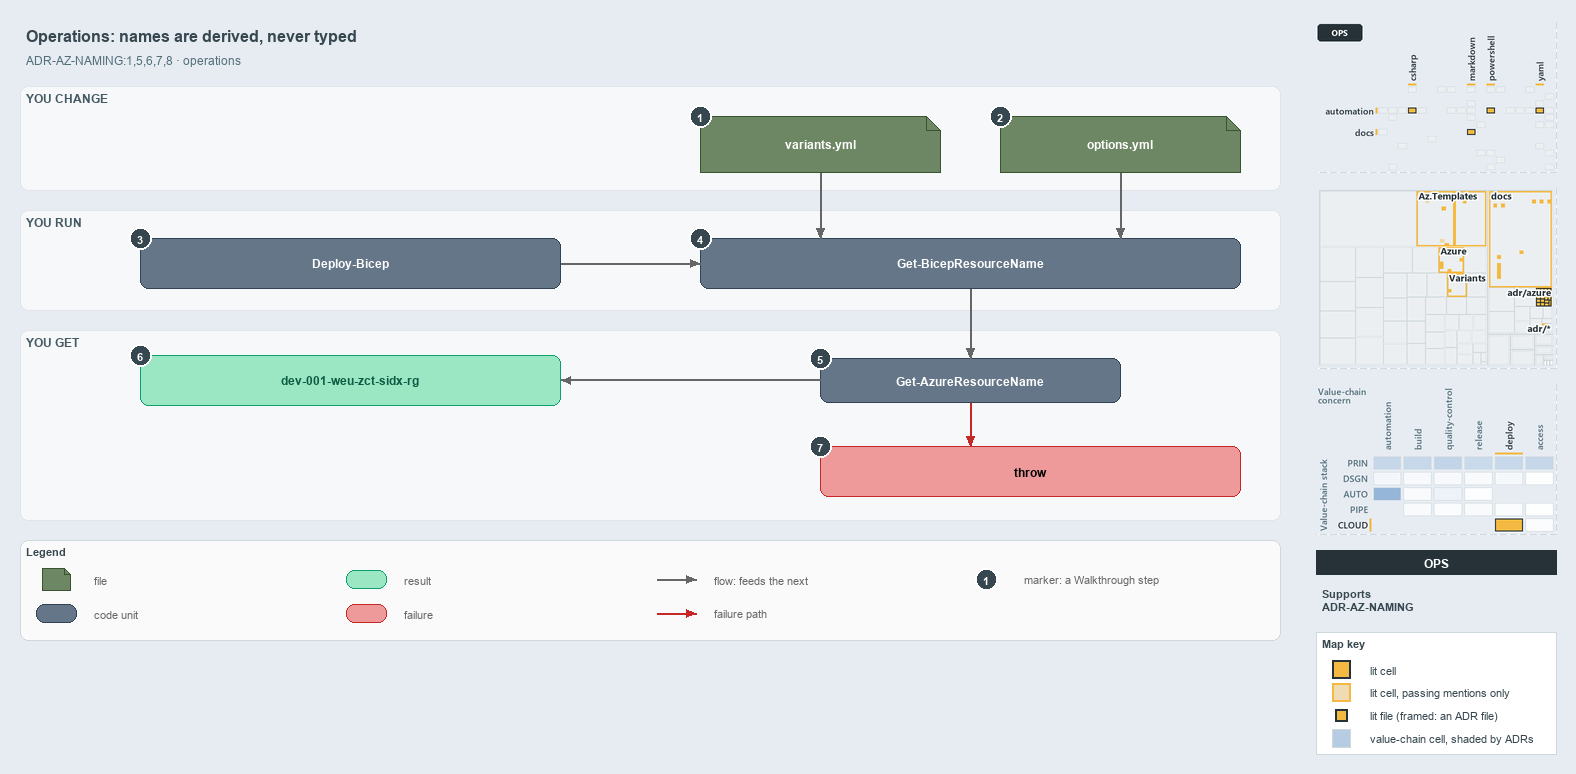

The diagram above was exported from draw.io. Its source (the exported page's mxGraphModel, read from the mxfile embedded in the PNG):
<mxGraphModel dx="1024" dy="768" grid="0" gridSize="10" guides="1" tooltips="1" connect="1" arrows="1" fold="1" page="1" pageScale="1" pageWidth="1572" pageHeight="654" background="#E6ECF2" math="0" shadow="0">
  <root>
    <mxCell id="0" />
    <mxCell id="1" parent="0" />
    <mxCell id="title" value="Operations: names are derived, never typed" style="text;html=1;align=left;verticalAlign=middle;fontSize=16;fontStyle=1;fontColor=#37474F;" vertex="1" parent="1">
      <mxGeometry x="20" y="14" width="1260" height="30" as="geometry" />
    </mxCell>
    <mxCell id="subtitle" value="ADR-AZ-NAMING:1,5,6,7,8 · operations" style="text;html=1;align=left;verticalAlign=middle;fontSize=12;fontColor=#546E7A;" vertex="1" parent="1">
      <mxGeometry x="20" y="44" width="1240" height="20" as="geometry" />
    </mxCell>
    <mxCell id="band-change" value="YOU CHANGE" style="rounded=1;html=1;arcSize=3;fillColor=#F6F8FA;strokeColor=#E1E4E8;verticalAlign=top;align=left;spacingLeft=8;fontStyle=1;fontSize=12;fontColor=#455A64;" vertex="1" parent="1">
      <mxGeometry x="20" y="80" width="1260" height="104" as="geometry" />
    </mxCell>
    <mxCell id="band-run" value="YOU RUN" style="rounded=1;html=1;arcSize=3;fillColor=#F6F8FA;strokeColor=#E1E4E8;verticalAlign=top;align=left;spacingLeft=8;fontStyle=1;fontSize=12;fontColor=#455A64;" vertex="1" parent="1">
      <mxGeometry x="20" y="204" width="1260" height="100" as="geometry" />
    </mxCell>
    <mxCell id="band-get" value="YOU GET" style="rounded=1;html=1;arcSize=3;fillColor=#F6F8FA;strokeColor=#E1E4E8;verticalAlign=top;align=left;spacingLeft=8;fontStyle=1;fontSize=12;fontColor=#455A64;" vertex="1" parent="1">
      <mxGeometry x="20" y="324" width="1260" height="190" as="geometry" />
    </mxCell>
    <mxCell id="variants" value="&lt;b&gt;variants.yml&lt;/b&gt;" style="shape=note;size=14;whiteSpace=wrap;html=1;fillColor=#6d8764;strokeColor=#3a5431;fontColor=#FFFFFF;fontSize=12;" vertex="1" parent="1">
      <mxGeometry x="700" y="110" width="240" height="56" as="geometry" />
    </mxCell>
    <mxCell id="options" value="&lt;b&gt;options.yml&lt;/b&gt;" style="shape=note;size=14;whiteSpace=wrap;html=1;fillColor=#6d8764;strokeColor=#3a5431;fontColor=#FFFFFF;fontSize=12;" vertex="1" parent="1">
      <mxGeometry x="1000" y="110" width="240" height="56" as="geometry" />
    </mxCell>
    <mxCell id="deploy" value="&lt;b&gt;Deploy-Bicep&lt;/b&gt;" style="rounded=1;whiteSpace=wrap;html=1;arcSize=20;fillColor=#647687;strokeColor=#314354;fontColor=#FFFFFF;fontSize=12;" vertex="1" parent="1">
      <mxGeometry x="140" y="232" width="420" height="50" as="geometry" />
    </mxCell>
    <mxCell id="preview" value="&lt;b&gt;Get-BicepResourceName&lt;/b&gt;" style="rounded=1;whiteSpace=wrap;html=1;arcSize=20;fillColor=#647687;strokeColor=#314354;fontColor=#FFFFFF;fontSize=12;" vertex="1" parent="1">
      <mxGeometry x="700" y="232" width="540" height="50" as="geometry" />
    </mxCell>
    <mxCell id="namer" value="&lt;b&gt;Get-AzureResourceName&lt;/b&gt;" style="rounded=1;whiteSpace=wrap;html=1;arcSize=20;fillColor=#647687;strokeColor=#314354;fontColor=#FFFFFF;fontSize=12;" vertex="1" parent="1">
      <mxGeometry x="820" y="352" width="300" height="44" as="geometry" />
    </mxCell>
    <mxCell id="name" value="&lt;b&gt;dev-001-weu-zct-sidx-rg&lt;/b&gt;" style="rounded=1;whiteSpace=wrap;html=1;arcSize=20;fillColor=#9BE7C4;strokeColor=#0E9F6E;fontColor=#0B5C43;fontSize=12;" vertex="1" parent="1">
      <mxGeometry x="140" y="349" width="420" height="50" as="geometry" />
    </mxCell>
    <mxCell id="throw" value="&lt;b&gt;throw&lt;/b&gt;" style="rounded=1;whiteSpace=wrap;html=1;arcSize=20;fillColor=#EF9A9A;strokeColor=#C62828;fontSize=12;" vertex="1" parent="1">
      <mxGeometry x="820" y="440" width="420" height="50" as="geometry" />
    </mxCell>
    <mxCell id="p-edge-variants-preview-a" value="" style="text;html=1;strokeColor=none;fillColor=none;" vertex="1" parent="1">
      <mxGeometry x="820" y="166" width="1" height="1" as="geometry" />
    </mxCell>
    <mxCell id="p-edge-variants-preview-b" value="" style="text;html=1;strokeColor=none;fillColor=none;" vertex="1" parent="1">
      <mxGeometry x="820" y="232" width="1" height="1" as="geometry" />
    </mxCell>
    <mxCell id="edge-variants-preview" value="" style="edgeStyle=orthogonalEdgeStyle;rounded=1;html=1;fontSize=11;endArrow=block;strokeColor=#666666;" edge="1" parent="1" source="p-edge-variants-preview-a" target="p-edge-variants-preview-b">
      <mxGeometry relative="1" as="geometry" />
    </mxCell>
    <mxCell id="p-edge-options-preview-a" value="" style="text;html=1;strokeColor=none;fillColor=none;" vertex="1" parent="1">
      <mxGeometry x="1120" y="166" width="1" height="1" as="geometry" />
    </mxCell>
    <mxCell id="p-edge-options-preview-b" value="" style="text;html=1;strokeColor=none;fillColor=none;" vertex="1" parent="1">
      <mxGeometry x="1120" y="232" width="1" height="1" as="geometry" />
    </mxCell>
    <mxCell id="edge-options-preview" value="" style="edgeStyle=orthogonalEdgeStyle;rounded=1;html=1;fontSize=11;endArrow=block;strokeColor=#666666;" edge="1" parent="1" source="p-edge-options-preview-a" target="p-edge-options-preview-b">
      <mxGeometry relative="1" as="geometry" />
    </mxCell>
    <mxCell id="p-edge-deploy-preview-a" value="" style="text;html=1;strokeColor=none;fillColor=none;" vertex="1" parent="1">
      <mxGeometry x="560" y="257" width="1" height="1" as="geometry" />
    </mxCell>
    <mxCell id="p-edge-deploy-preview-b" value="" style="text;html=1;strokeColor=none;fillColor=none;" vertex="1" parent="1">
      <mxGeometry x="700" y="257" width="1" height="1" as="geometry" />
    </mxCell>
    <mxCell id="edge-deploy-preview" value="" style="edgeStyle=orthogonalEdgeStyle;rounded=1;html=1;fontSize=11;endArrow=block;strokeColor=#666666;" edge="1" parent="1" source="p-edge-deploy-preview-a" target="p-edge-deploy-preview-b">
      <mxGeometry relative="1" as="geometry" />
    </mxCell>
    <mxCell id="p-edge-preview-namer-a" value="" style="text;html=1;strokeColor=none;fillColor=none;" vertex="1" parent="1">
      <mxGeometry x="970" y="282" width="1" height="1" as="geometry" />
    </mxCell>
    <mxCell id="p-edge-preview-namer-b" value="" style="text;html=1;strokeColor=none;fillColor=none;" vertex="1" parent="1">
      <mxGeometry x="970" y="352" width="1" height="1" as="geometry" />
    </mxCell>
    <mxCell id="edge-preview-namer" value="" style="edgeStyle=orthogonalEdgeStyle;rounded=1;html=1;fontSize=11;endArrow=block;strokeColor=#666666;" edge="1" parent="1" source="p-edge-preview-namer-a" target="p-edge-preview-namer-b">
      <mxGeometry relative="1" as="geometry" />
    </mxCell>
    <mxCell id="p-edge-namer-name-a" value="" style="text;html=1;strokeColor=none;fillColor=none;" vertex="1" parent="1">
      <mxGeometry x="820" y="374" width="1" height="1" as="geometry" />
    </mxCell>
    <mxCell id="p-edge-namer-name-b" value="" style="text;html=1;strokeColor=none;fillColor=none;" vertex="1" parent="1">
      <mxGeometry x="560" y="374" width="1" height="1" as="geometry" />
    </mxCell>
    <mxCell id="edge-namer-name" value="" style="edgeStyle=orthogonalEdgeStyle;rounded=1;html=1;fontSize=11;endArrow=block;strokeColor=#666666;" edge="1" parent="1" source="p-edge-namer-name-a" target="p-edge-namer-name-b">
      <mxGeometry relative="1" as="geometry" />
    </mxCell>
    <mxCell id="p-edge-namer-throw-a" value="" style="text;html=1;strokeColor=none;fillColor=none;" vertex="1" parent="1">
      <mxGeometry x="970" y="396" width="1" height="1" as="geometry" />
    </mxCell>
    <mxCell id="p-edge-namer-throw-b" value="" style="text;html=1;strokeColor=none;fillColor=none;" vertex="1" parent="1">
      <mxGeometry x="970" y="440" width="1" height="1" as="geometry" />
    </mxCell>
    <mxCell id="edge-namer-throw" value="" style="edgeStyle=orthogonalEdgeStyle;rounded=1;html=1;fontSize=11;endArrow=block;strokeColor=#C62828;" edge="1" parent="1" source="p-edge-namer-throw-a" target="p-edge-namer-throw-b">
      <mxGeometry relative="1" as="geometry" />
    </mxCell>
    <mxCell id="mark-1" value="1" style="ellipse;html=1;fillColor=#37474F;strokeColor=#FFFFFF;strokeWidth=2;fontColor=#FFFFFF;fontStyle=1;fontSize=11;" vertex="1" parent="1">
      <mxGeometry x="689" y="99" width="22" height="22" as="geometry" />
    </mxCell>
    <mxCell id="mark-2" value="2" style="ellipse;html=1;fillColor=#37474F;strokeColor=#FFFFFF;strokeWidth=2;fontColor=#FFFFFF;fontStyle=1;fontSize=11;" vertex="1" parent="1">
      <mxGeometry x="989" y="99" width="22" height="22" as="geometry" />
    </mxCell>
    <mxCell id="mark-3" value="3" style="ellipse;html=1;fillColor=#37474F;strokeColor=#FFFFFF;strokeWidth=2;fontColor=#FFFFFF;fontStyle=1;fontSize=11;" vertex="1" parent="1">
      <mxGeometry x="129" y="221" width="22" height="22" as="geometry" />
    </mxCell>
    <mxCell id="mark-4" value="4" style="ellipse;html=1;fillColor=#37474F;strokeColor=#FFFFFF;strokeWidth=2;fontColor=#FFFFFF;fontStyle=1;fontSize=11;" vertex="1" parent="1">
      <mxGeometry x="689" y="221" width="22" height="22" as="geometry" />
    </mxCell>
    <mxCell id="mark-5" value="5" style="ellipse;html=1;fillColor=#37474F;strokeColor=#FFFFFF;strokeWidth=2;fontColor=#FFFFFF;fontStyle=1;fontSize=11;" vertex="1" parent="1">
      <mxGeometry x="809" y="341" width="22" height="22" as="geometry" />
    </mxCell>
    <mxCell id="mark-6" value="6" style="ellipse;html=1;fillColor=#37474F;strokeColor=#FFFFFF;strokeWidth=2;fontColor=#FFFFFF;fontStyle=1;fontSize=11;" vertex="1" parent="1">
      <mxGeometry x="129" y="338" width="22" height="22" as="geometry" />
    </mxCell>
    <mxCell id="mark-7" value="7" style="ellipse;html=1;fillColor=#37474F;strokeColor=#FFFFFF;strokeWidth=2;fontColor=#FFFFFF;fontStyle=1;fontSize=11;" vertex="1" parent="1">
      <mxGeometry x="809" y="429" width="22" height="22" as="geometry" />
    </mxCell>
    <mxCell id="legend" value="&lt;b&gt;Legend&lt;/b&gt;" style="rounded=1;whiteSpace=wrap;html=1;arcSize=6;fillColor=#FAFAFA;strokeColor=#CFD8DC;align=left;verticalAlign=top;spacing=8;fontSize=11;fontColor=#37474F;" vertex="1" parent="1">
      <mxGeometry x="20" y="534" width="1260" height="100" as="geometry" />
    </mxCell>
    <mxCell id="legend-1" value="" style="shape=note;size=6;whiteSpace=wrap;html=1;fillColor=#6d8764;strokeColor=#3a5431;fontColor=#FFFFFF;" vertex="1" parent="1">
      <mxGeometry x="42" y="562" width="28" height="22" as="geometry" />
    </mxCell>
    <mxCell id="legend-1-text" value="file" style="text;html=1;align=left;verticalAlign=middle;fontSize=11;fontColor=#666666;" vertex="1" parent="1">
      <mxGeometry x="88" y="563" width="250" height="20" as="geometry" />
    </mxCell>
    <mxCell id="legend-2" value="" style="rounded=1;whiteSpace=wrap;html=1;arcSize=20;fillColor=#647687;strokeColor=#314354;fontColor=#FFFFFF;" vertex="1" parent="1">
      <mxGeometry x="36" y="598" width="40" height="18" as="geometry" />
    </mxCell>
    <mxCell id="legend-2-text" value="code unit" style="text;html=1;align=left;verticalAlign=middle;fontSize=11;fontColor=#666666;" vertex="1" parent="1">
      <mxGeometry x="88" y="597" width="250" height="20" as="geometry" />
    </mxCell>
    <mxCell id="legend-3" value="" style="rounded=1;whiteSpace=wrap;html=1;arcSize=20;fillColor=#9BE7C4;strokeColor=#0E9F6E;fontColor=#0B5C43;" vertex="1" parent="1">
      <mxGeometry x="346" y="564" width="40" height="18" as="geometry" />
    </mxCell>
    <mxCell id="legend-3-text" value="result" style="text;html=1;align=left;verticalAlign=middle;fontSize=11;fontColor=#666666;" vertex="1" parent="1">
      <mxGeometry x="398" y="563" width="250" height="20" as="geometry" />
    </mxCell>
    <mxCell id="legend-4" value="" style="rounded=1;whiteSpace=wrap;html=1;arcSize=20;fillColor=#EF9A9A;strokeColor=#C62828;" vertex="1" parent="1">
      <mxGeometry x="346" y="598" width="40" height="18" as="geometry" />
    </mxCell>
    <mxCell id="legend-4-text" value="failure" style="text;html=1;align=left;verticalAlign=middle;fontSize=11;fontColor=#666666;" vertex="1" parent="1">
      <mxGeometry x="398" y="597" width="250" height="20" as="geometry" />
    </mxCell>
    <mxCell id="legend-5-a" value="" style="text;html=1;strokeColor=none;fillColor=none;" vertex="1" parent="1">
      <mxGeometry x="656" y="573" width="1" height="1" as="geometry" />
    </mxCell>
    <mxCell id="legend-5-b" value="" style="text;html=1;strokeColor=none;fillColor=none;" vertex="1" parent="1">
      <mxGeometry x="696" y="573" width="1" height="1" as="geometry" />
    </mxCell>
    <mxCell id="legend-5" value="" style="edgeStyle=orthogonalEdgeStyle;rounded=1;html=1;endArrow=block;strokeColor=#666666;" edge="1" parent="1" source="legend-5-a" target="legend-5-b">
      <mxGeometry relative="1" as="geometry" />
    </mxCell>
    <mxCell id="legend-5-text" value="flow: feeds the next" style="text;html=1;align=left;verticalAlign=middle;fontSize=11;fontColor=#666666;" vertex="1" parent="1">
      <mxGeometry x="708" y="563" width="250" height="20" as="geometry" />
    </mxCell>
    <mxCell id="legend-6-a" value="" style="text;html=1;strokeColor=none;fillColor=none;" vertex="1" parent="1">
      <mxGeometry x="656" y="607" width="1" height="1" as="geometry" />
    </mxCell>
    <mxCell id="legend-6-b" value="" style="text;html=1;strokeColor=none;fillColor=none;" vertex="1" parent="1">
      <mxGeometry x="696" y="607" width="1" height="1" as="geometry" />
    </mxCell>
    <mxCell id="legend-6" value="" style="edgeStyle=orthogonalEdgeStyle;rounded=1;html=1;endArrow=block;strokeColor=#C62828;" edge="1" parent="1" source="legend-6-a" target="legend-6-b">
      <mxGeometry relative="1" as="geometry" />
    </mxCell>
    <mxCell id="legend-6-text" value="failure path" style="text;html=1;align=left;verticalAlign=middle;fontSize=11;fontColor=#666666;" vertex="1" parent="1">
      <mxGeometry x="708" y="597" width="250" height="20" as="geometry" />
    </mxCell>
    <mxCell id="legend-7" value="1" style="ellipse;html=1;fillColor=#37474F;strokeColor=#FFFFFF;strokeWidth=2;fontColor=#FFFFFF;fontStyle=1;fontSize=11;" vertex="1" parent="1">
      <mxGeometry x="975" y="562" width="22" height="22" as="geometry" />
    </mxCell>
    <mxCell id="legend-7-text" value="marker: a Walkthrough step" style="text;html=1;align=left;verticalAlign=middle;fontSize=11;fontColor=#666666;" vertex="1" parent="1">
      <mxGeometry x="1018" y="563" width="250" height="20" as="geometry" />
    </mxCell>
    <mxCell id="minimap-grid" value="" style="shape=image;html=1;imageAspect=0;aspect=fixed;verticalLabelPosition=bottom;strokeColor=#CFD8DC;dashed=1;fillColor=#FAFAFA;image=data:image/png,(base64 omitted: 12492 chars);" vertex="1" parent="1">
      <mxGeometry x="1316" y="16" width="240" height="150" as="geometry" />
    </mxCell>
    <mxCell id="minimap-tree" value="" style="shape=image;html=1;imageAspect=0;aspect=fixed;verticalLabelPosition=bottom;strokeColor=#CFD8DC;dashed=1;fillColor=#FAFAFA;image=data:image/png,(base64 omitted: 18456 chars);" vertex="1" parent="1">
      <mxGeometry x="1316" y="182" width="240" height="180" as="geometry" />
    </mxCell>
    <mxCell id="minimap-chain" value="" style="shape=image;html=1;imageAspect=0;aspect=fixed;verticalLabelPosition=bottom;strokeColor=#CFD8DC;dashed=1;fillColor=#FAFAFA;image=data:image/png,(base64 omitted: 22764 chars);" vertex="1" parent="1">
      <mxGeometry x="1316" y="378" width="240" height="150" as="geometry" />
    </mxCell>
    <mxCell id="lens-badge" value="OPS" style="rounded=0;whiteSpace=wrap;html=1;align=center;verticalAlign=middle;fontSize=12;fontStyle=1;fontColor=#FFFFFF;fillColor=#263238;strokeColor=none;" vertex="1" parent="1">
      <mxGeometry x="1316" y="544" width="240" height="24" as="geometry" />
    </mxCell>
    <mxCell id="supports" value="&lt;b&gt;Supports&lt;/b&gt;&lt;br&gt;ADR-AZ-NAMING" style="text;html=1;whiteSpace=wrap;align=left;verticalAlign=top;fontSize=11;fontColor=#37474F;" vertex="1" parent="1">
      <mxGeometry x="1316" y="576" width="240" height="38" as="geometry" />
    </mxCell>
    <mxCell id="mapkey" value="&lt;b&gt;Map key&lt;/b&gt;" style="rounded=0;whiteSpace=wrap;html=1;align=left;verticalAlign=top;fontSize=11;fontColor=#37474F;fillColor=#FFFFFF;strokeColor=#CFD8DC;spacingLeft=8;spacingTop=2;" vertex="1" parent="1">
      <mxGeometry x="1316" y="626" width="240" height="122" as="geometry" />
    </mxCell>
    <mxCell id="mapkey-lit" value="" style="rounded=0;html=1;fillColor=#F4B942;strokeColor=#263238;strokeWidth=2;" vertex="1" parent="1">
      <mxGeometry x="1332.0" y="654.0" width="18" height="18" as="geometry" />
    </mxCell>
    <mxCell id="mapkey-lit-text" value="lit cell" style="text;html=1;align=left;verticalAlign=middle;fontSize=11;fontColor=#37474F;" vertex="1" parent="1">
      <mxGeometry x="1364" y="653" width="184" height="20" as="geometry" />
    </mxCell>
    <mxCell id="mapkey-touched" value="" style="rounded=0;html=1;fillColor=#EFDCB4;strokeColor=#F4B942;strokeWidth=2;" vertex="1" parent="1">
      <mxGeometry x="1332.0" y="677.0" width="18" height="18" as="geometry" />
    </mxCell>
    <mxCell id="mapkey-touched-text" value="lit cell, passing mentions only" style="text;html=1;align=left;verticalAlign=middle;fontSize=11;fontColor=#37474F;" vertex="1" parent="1">
      <mxGeometry x="1364" y="676" width="184" height="20" as="geometry" />
    </mxCell>
    <mxCell id="mapkey-file" value="" style="rounded=0;html=1;fillColor=#F4B942;strokeColor=#263238;strokeWidth=2;" vertex="1" parent="1">
      <mxGeometry x="1335.0" y="703.0" width="12" height="12" as="geometry" />
    </mxCell>
    <mxCell id="mapkey-file-text" value="lit file (framed: an ADR file)" style="text;html=1;align=left;verticalAlign=middle;fontSize=11;fontColor=#37474F;" vertex="1" parent="1">
      <mxGeometry x="1364" y="699" width="184" height="20" as="geometry" />
    </mxCell>
    <mxCell id="mapkey-shade" value="" style="rounded=0;html=1;fillColor=#B5CCE3;strokeColor=#CFD8DC;" vertex="1" parent="1">
      <mxGeometry x="1332.0" y="723.0" width="18" height="18" as="geometry" />
    </mxCell>
    <mxCell id="mapkey-shade-text" value="value-chain cell, shaded by ADRs" style="text;html=1;align=left;verticalAlign=middle;fontSize=11;fontColor=#37474F;" vertex="1" parent="1">
      <mxGeometry x="1364" y="722" width="184" height="20" as="geometry" />
    </mxCell>
  </root>
</mxGraphModel>